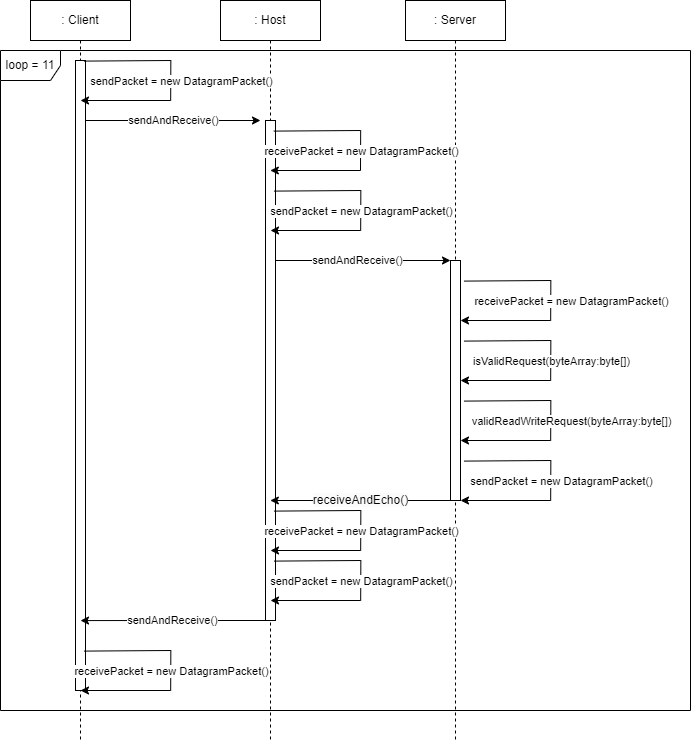

The diagram above was exported from draw.io. Its source (the exported page's mxGraphModel, read from the mxfile embedded in the PNG):
<mxGraphModel dx="1434" dy="780" grid="1" gridSize="10" guides="1" tooltips="1" connect="1" arrows="1" fold="1" page="1" pageScale="1" pageWidth="850" pageHeight="1100" math="0" shadow="0">
  <root>
    <mxCell id="0" />
    <mxCell id="1" parent="0" />
    <mxCell id="jzST80hvlw-3WZn3V3-d-11" value=": Client" style="shape=umlLifeline;perimeter=lifelinePerimeter;whiteSpace=wrap;html=1;container=0;dropTarget=0;collapsible=0;recursiveResize=0;outlineConnect=0;portConstraint=eastwest;newEdgeStyle={&quot;edgeStyle&quot;:&quot;elbowEdgeStyle&quot;,&quot;elbow&quot;:&quot;vertical&quot;,&quot;curved&quot;:0,&quot;rounded&quot;:0};" vertex="1" parent="1">
      <mxGeometry x="110" y="20" width="100" height="740" as="geometry" />
    </mxCell>
    <mxCell id="jzST80hvlw-3WZn3V3-d-12" value="" style="html=1;points=[];perimeter=orthogonalPerimeter;outlineConnect=0;targetShapes=umlLifeline;portConstraint=eastwest;newEdgeStyle={&quot;edgeStyle&quot;:&quot;elbowEdgeStyle&quot;,&quot;elbow&quot;:&quot;vertical&quot;,&quot;curved&quot;:0,&quot;rounded&quot;:0};" vertex="1" parent="jzST80hvlw-3WZn3V3-d-11">
      <mxGeometry x="45" y="60" width="10" height="630" as="geometry" />
    </mxCell>
    <mxCell id="jzST80hvlw-3WZn3V3-d-15" value=": Host" style="shape=umlLifeline;perimeter=lifelinePerimeter;whiteSpace=wrap;html=1;container=0;dropTarget=0;collapsible=0;recursiveResize=0;outlineConnect=0;portConstraint=eastwest;newEdgeStyle={&quot;edgeStyle&quot;:&quot;elbowEdgeStyle&quot;,&quot;elbow&quot;:&quot;vertical&quot;,&quot;curved&quot;:0,&quot;rounded&quot;:0};" vertex="1" parent="1">
      <mxGeometry x="300" y="20" width="100" height="740" as="geometry" />
    </mxCell>
    <mxCell id="jzST80hvlw-3WZn3V3-d-16" value="" style="html=1;points=[];perimeter=orthogonalPerimeter;outlineConnect=0;targetShapes=umlLifeline;portConstraint=eastwest;newEdgeStyle={&quot;edgeStyle&quot;:&quot;elbowEdgeStyle&quot;,&quot;elbow&quot;:&quot;vertical&quot;,&quot;curved&quot;:0,&quot;rounded&quot;:0};" vertex="1" parent="jzST80hvlw-3WZn3V3-d-15">
      <mxGeometry x="45" y="120" width="10" height="500" as="geometry" />
    </mxCell>
    <mxCell id="jzST80hvlw-3WZn3V3-d-21" value=": Server" style="shape=umlLifeline;perimeter=lifelinePerimeter;whiteSpace=wrap;html=1;container=0;dropTarget=0;collapsible=0;recursiveResize=0;outlineConnect=0;portConstraint=eastwest;newEdgeStyle={&quot;edgeStyle&quot;:&quot;elbowEdgeStyle&quot;,&quot;elbow&quot;:&quot;vertical&quot;,&quot;curved&quot;:0,&quot;rounded&quot;:0};" vertex="1" parent="1">
      <mxGeometry x="485" y="20" width="100" height="740" as="geometry" />
    </mxCell>
    <mxCell id="jzST80hvlw-3WZn3V3-d-22" value="" style="html=1;points=[];perimeter=orthogonalPerimeter;outlineConnect=0;targetShapes=umlLifeline;portConstraint=eastwest;newEdgeStyle={&quot;edgeStyle&quot;:&quot;elbowEdgeStyle&quot;,&quot;elbow&quot;:&quot;vertical&quot;,&quot;curved&quot;:0,&quot;rounded&quot;:0};" vertex="1" parent="jzST80hvlw-3WZn3V3-d-21">
      <mxGeometry x="45" y="260" width="10" height="240" as="geometry" />
    </mxCell>
    <mxCell id="jzST80hvlw-3WZn3V3-d-24" value="sendAndReceive()" style="edgeStyle=elbowEdgeStyle;rounded=0;orthogonalLoop=1;jettySize=auto;html=1;elbow=vertical;curved=0;" edge="1" parent="1" source="jzST80hvlw-3WZn3V3-d-12">
      <mxGeometry x="0.0061" relative="1" as="geometry">
        <mxPoint x="175" y="140" as="sourcePoint" />
        <mxPoint x="340" y="140" as="targetPoint" />
        <mxPoint as="offset" />
      </mxGeometry>
    </mxCell>
    <mxCell id="jzST80hvlw-3WZn3V3-d-28" value="" style="endArrow=classic;html=1;rounded=0;exitX=0.533;exitY=0.155;exitDx=0;exitDy=0;exitPerimeter=0;" edge="1" parent="1">
      <mxGeometry width="50" height="50" relative="1" as="geometry">
        <mxPoint x="353.29999999999995" y="150.60000000000002" as="sourcePoint" />
        <mxPoint x="349.83333333333326" y="190" as="targetPoint" />
        <Array as="points">
          <mxPoint x="440.17" y="150" />
          <mxPoint x="440" y="190" />
        </Array>
      </mxGeometry>
    </mxCell>
    <mxCell id="jzST80hvlw-3WZn3V3-d-31" value="receivePacket = new DatagramPacket()" style="edgeLabel;html=1;align=center;verticalAlign=middle;resizable=0;points=[];" vertex="1" connectable="0" parent="jzST80hvlw-3WZn3V3-d-28">
      <mxGeometry x="0.0032" y="1" relative="1" as="geometry">
        <mxPoint x="-1" y="-2" as="offset" />
      </mxGeometry>
    </mxCell>
    <mxCell id="jzST80hvlw-3WZn3V3-d-32" value="" style="endArrow=classic;html=1;rounded=0;exitX=0.533;exitY=0.155;exitDx=0;exitDy=0;exitPerimeter=0;" edge="1" parent="1">
      <mxGeometry width="50" height="50" relative="1" as="geometry">
        <mxPoint x="353.46999999999997" y="210.60000000000002" as="sourcePoint" />
        <mxPoint x="350.0033333333333" y="250" as="targetPoint" />
        <Array as="points">
          <mxPoint x="440.34000000000003" y="210" />
          <mxPoint x="440.17" y="250" />
        </Array>
      </mxGeometry>
    </mxCell>
    <mxCell id="jzST80hvlw-3WZn3V3-d-33" value="sendPacket = new DatagramPacket()" style="edgeLabel;html=1;align=center;verticalAlign=middle;resizable=0;points=[];" vertex="1" connectable="0" parent="jzST80hvlw-3WZn3V3-d-32">
      <mxGeometry x="0.0032" y="1" relative="1" as="geometry">
        <mxPoint x="-1" y="-2" as="offset" />
      </mxGeometry>
    </mxCell>
    <mxCell id="jzST80hvlw-3WZn3V3-d-35" style="edgeStyle=elbowEdgeStyle;rounded=0;orthogonalLoop=1;jettySize=auto;html=1;elbow=vertical;curved=0;" edge="1" parent="1">
      <mxGeometry relative="1" as="geometry">
        <mxPoint x="355" y="280" as="sourcePoint" />
        <mxPoint x="530" y="280" as="targetPoint" />
      </mxGeometry>
    </mxCell>
    <mxCell id="jzST80hvlw-3WZn3V3-d-37" value="sendAndReceive()" style="edgeLabel;html=1;align=center;verticalAlign=middle;resizable=0;points=[];" vertex="1" connectable="0" parent="jzST80hvlw-3WZn3V3-d-35">
      <mxGeometry x="-0.0743" y="1" relative="1" as="geometry">
        <mxPoint as="offset" />
      </mxGeometry>
    </mxCell>
    <mxCell id="jzST80hvlw-3WZn3V3-d-38" value="" style="endArrow=classic;html=1;rounded=0;exitX=0.533;exitY=0.155;exitDx=0;exitDy=0;exitPerimeter=0;" edge="1" parent="1">
      <mxGeometry width="50" height="50" relative="1" as="geometry">
        <mxPoint x="543.4699999999999" y="300.6" as="sourcePoint" />
        <mxPoint x="540.0033333333332" y="340" as="targetPoint" />
        <Array as="points">
          <mxPoint x="630.34" y="300" />
          <mxPoint x="630.17" y="340" />
        </Array>
      </mxGeometry>
    </mxCell>
    <mxCell id="jzST80hvlw-3WZn3V3-d-39" value="receivePacket = new DatagramPacket()" style="edgeLabel;html=1;align=center;verticalAlign=middle;resizable=0;points=[];" vertex="1" connectable="0" parent="jzST80hvlw-3WZn3V3-d-38">
      <mxGeometry x="0.0032" y="1" relative="1" as="geometry">
        <mxPoint x="19" y="-2" as="offset" />
      </mxGeometry>
    </mxCell>
    <mxCell id="jzST80hvlw-3WZn3V3-d-40" value="" style="endArrow=classic;html=1;rounded=0;exitX=0.533;exitY=0.155;exitDx=0;exitDy=0;exitPerimeter=0;" edge="1" parent="1">
      <mxGeometry width="50" height="50" relative="1" as="geometry">
        <mxPoint x="543.47" y="360.6" as="sourcePoint" />
        <mxPoint x="540.0033333333333" y="400" as="targetPoint" />
        <Array as="points">
          <mxPoint x="630.34" y="360" />
          <mxPoint x="630.1700000000001" y="400" />
        </Array>
      </mxGeometry>
    </mxCell>
    <mxCell id="jzST80hvlw-3WZn3V3-d-41" value="isValidRequest(byteArray:byte[])" style="edgeLabel;html=1;align=center;verticalAlign=middle;resizable=0;points=[];" vertex="1" connectable="0" parent="jzST80hvlw-3WZn3V3-d-40">
      <mxGeometry x="0.0032" y="1" relative="1" as="geometry">
        <mxPoint x="-1" y="-2" as="offset" />
      </mxGeometry>
    </mxCell>
    <mxCell id="jzST80hvlw-3WZn3V3-d-42" value="" style="endArrow=classic;html=1;rounded=0;exitX=0.533;exitY=0.155;exitDx=0;exitDy=0;exitPerimeter=0;" edge="1" parent="1">
      <mxGeometry width="50" height="50" relative="1" as="geometry">
        <mxPoint x="543.47" y="420.6" as="sourcePoint" />
        <mxPoint x="540.0033333333333" y="460" as="targetPoint" />
        <Array as="points">
          <mxPoint x="630.34" y="420" />
          <mxPoint x="630.1700000000001" y="460" />
        </Array>
      </mxGeometry>
    </mxCell>
    <mxCell id="jzST80hvlw-3WZn3V3-d-43" value="validReadWriteRequest(byteArray:byte[])" style="edgeLabel;html=1;align=center;verticalAlign=middle;resizable=0;points=[];" vertex="1" connectable="0" parent="jzST80hvlw-3WZn3V3-d-42">
      <mxGeometry x="0.0032" y="1" relative="1" as="geometry">
        <mxPoint x="19" y="-2" as="offset" />
      </mxGeometry>
    </mxCell>
    <mxCell id="jzST80hvlw-3WZn3V3-d-44" value="" style="endArrow=classic;html=1;rounded=0;exitX=0.533;exitY=0.155;exitDx=0;exitDy=0;exitPerimeter=0;" edge="1" parent="1">
      <mxGeometry width="50" height="50" relative="1" as="geometry">
        <mxPoint x="543.47" y="480.6" as="sourcePoint" />
        <mxPoint x="540.0033333333333" y="520" as="targetPoint" />
        <Array as="points">
          <mxPoint x="630.34" y="480" />
          <mxPoint x="630.1700000000001" y="520" />
        </Array>
      </mxGeometry>
    </mxCell>
    <mxCell id="jzST80hvlw-3WZn3V3-d-45" value="sendPacket = new DatagramPacket()" style="edgeLabel;html=1;align=center;verticalAlign=middle;resizable=0;points=[];" vertex="1" connectable="0" parent="jzST80hvlw-3WZn3V3-d-44">
      <mxGeometry x="0.0032" y="1" relative="1" as="geometry">
        <mxPoint x="9" y="-2" as="offset" />
      </mxGeometry>
    </mxCell>
    <mxCell id="jzST80hvlw-3WZn3V3-d-46" value="&lt;span style=&quot;color: rgb(0, 0, 0); font-family: Helvetica; font-size: 12px; font-style: normal; font-variant-ligatures: normal; font-variant-caps: normal; font-weight: 400; letter-spacing: normal; orphans: 2; text-align: left; text-indent: 0px; text-transform: none; widows: 2; word-spacing: 0px; -webkit-text-stroke-width: 0px; background-color: rgb(251, 251, 251); text-decoration-thickness: initial; text-decoration-style: initial; text-decoration-color: initial; float: none; display: inline !important;&quot;&gt;receiveAndEcho()&lt;/span&gt;" style="edgeStyle=elbowEdgeStyle;rounded=0;orthogonalLoop=1;jettySize=auto;html=1;elbow=vertical;curved=0;" edge="1" parent="1">
      <mxGeometry relative="1" as="geometry">
        <mxPoint x="530" y="520.0033333333332" as="sourcePoint" />
        <mxPoint x="349.83333333333326" y="520.0033333333332" as="targetPoint" />
      </mxGeometry>
    </mxCell>
    <mxCell id="jzST80hvlw-3WZn3V3-d-48" value="sendAndReceive()" style="edgeStyle=elbowEdgeStyle;rounded=0;orthogonalLoop=1;jettySize=auto;html=1;elbow=horizontal;curved=0;entryX=0.5;entryY=0.889;entryDx=0;entryDy=0;entryPerimeter=0;" edge="1" parent="1" target="jzST80hvlw-3WZn3V3-d-12">
      <mxGeometry x="0.0047" relative="1" as="geometry">
        <mxPoint x="345" y="640.0033333333332" as="sourcePoint" />
        <mxPoint x="170" y="640" as="targetPoint" />
        <mxPoint as="offset" />
      </mxGeometry>
    </mxCell>
    <mxCell id="jzST80hvlw-3WZn3V3-d-49" value="" style="endArrow=classic;html=1;rounded=0;exitX=0.533;exitY=0.155;exitDx=0;exitDy=0;exitPerimeter=0;" edge="1" parent="1">
      <mxGeometry width="50" height="50" relative="1" as="geometry">
        <mxPoint x="163.46999999999994" y="80.60000000000002" as="sourcePoint" />
        <mxPoint x="160.00333333333325" y="120" as="targetPoint" />
        <Array as="points">
          <mxPoint x="250.34000000000003" y="80" />
          <mxPoint x="250.16999999999996" y="120" />
        </Array>
      </mxGeometry>
    </mxCell>
    <mxCell id="jzST80hvlw-3WZn3V3-d-50" value="sendPacket = new DatagramPacket()" style="edgeLabel;html=1;align=center;verticalAlign=middle;resizable=0;points=[];" vertex="1" connectable="0" parent="jzST80hvlw-3WZn3V3-d-49">
      <mxGeometry x="0.0032" y="1" relative="1" as="geometry">
        <mxPoint x="9" y="-2" as="offset" />
      </mxGeometry>
    </mxCell>
    <mxCell id="jzST80hvlw-3WZn3V3-d-51" value="" style="endArrow=classic;html=1;rounded=0;exitX=0.533;exitY=0.155;exitDx=0;exitDy=0;exitPerimeter=0;" edge="1" parent="1">
      <mxGeometry width="50" height="50" relative="1" as="geometry">
        <mxPoint x="353.46999999999997" y="530.6" as="sourcePoint" />
        <mxPoint x="350.0033333333333" y="570" as="targetPoint" />
        <Array as="points">
          <mxPoint x="440.34000000000003" y="530" />
          <mxPoint x="440.17" y="570" />
        </Array>
      </mxGeometry>
    </mxCell>
    <mxCell id="jzST80hvlw-3WZn3V3-d-52" value="receivePacket = new DatagramPacket()" style="edgeLabel;html=1;align=center;verticalAlign=middle;resizable=0;points=[];" vertex="1" connectable="0" parent="jzST80hvlw-3WZn3V3-d-51">
      <mxGeometry x="0.0032" y="1" relative="1" as="geometry">
        <mxPoint x="-1" y="-2" as="offset" />
      </mxGeometry>
    </mxCell>
    <mxCell id="jzST80hvlw-3WZn3V3-d-53" value="" style="endArrow=classic;html=1;rounded=0;exitX=0.533;exitY=0.155;exitDx=0;exitDy=0;exitPerimeter=0;" edge="1" parent="1">
      <mxGeometry width="50" height="50" relative="1" as="geometry">
        <mxPoint x="163.46999999999997" y="670.6" as="sourcePoint" />
        <mxPoint x="160.00333333333327" y="710" as="targetPoint" />
        <Array as="points">
          <mxPoint x="250.34000000000003" y="670" />
          <mxPoint x="250.17000000000002" y="710" />
        </Array>
      </mxGeometry>
    </mxCell>
    <mxCell id="jzST80hvlw-3WZn3V3-d-54" value="receivePacket = new DatagramPacket()" style="edgeLabel;html=1;align=center;verticalAlign=middle;resizable=0;points=[];" vertex="1" connectable="0" parent="jzST80hvlw-3WZn3V3-d-53">
      <mxGeometry x="0.0032" y="1" relative="1" as="geometry">
        <mxPoint x="-1" y="-2" as="offset" />
      </mxGeometry>
    </mxCell>
    <mxCell id="jzST80hvlw-3WZn3V3-d-55" value="loop = 11" style="shape=umlFrame;whiteSpace=wrap;html=1;pointerEvents=0;" vertex="1" parent="1">
      <mxGeometry x="80" y="70" width="690" height="660" as="geometry" />
    </mxCell>
    <mxCell id="jzST80hvlw-3WZn3V3-d-56" value="" style="endArrow=classic;html=1;rounded=0;exitX=0.533;exitY=0.155;exitDx=0;exitDy=0;exitPerimeter=0;" edge="1" parent="1">
      <mxGeometry width="50" height="50" relative="1" as="geometry">
        <mxPoint x="353.47" y="580.6" as="sourcePoint" />
        <mxPoint x="350.00333333333333" y="620" as="targetPoint" />
        <Array as="points">
          <mxPoint x="440.34000000000003" y="580" />
          <mxPoint x="440.1700000000001" y="620" />
        </Array>
      </mxGeometry>
    </mxCell>
    <mxCell id="jzST80hvlw-3WZn3V3-d-57" value="sendPacket = new DatagramPacket()" style="edgeLabel;html=1;align=center;verticalAlign=middle;resizable=0;points=[];" vertex="1" connectable="0" parent="jzST80hvlw-3WZn3V3-d-56">
      <mxGeometry x="0.0032" y="1" relative="1" as="geometry">
        <mxPoint x="-1" y="-2" as="offset" />
      </mxGeometry>
    </mxCell>
  </root>
</mxGraphModel>